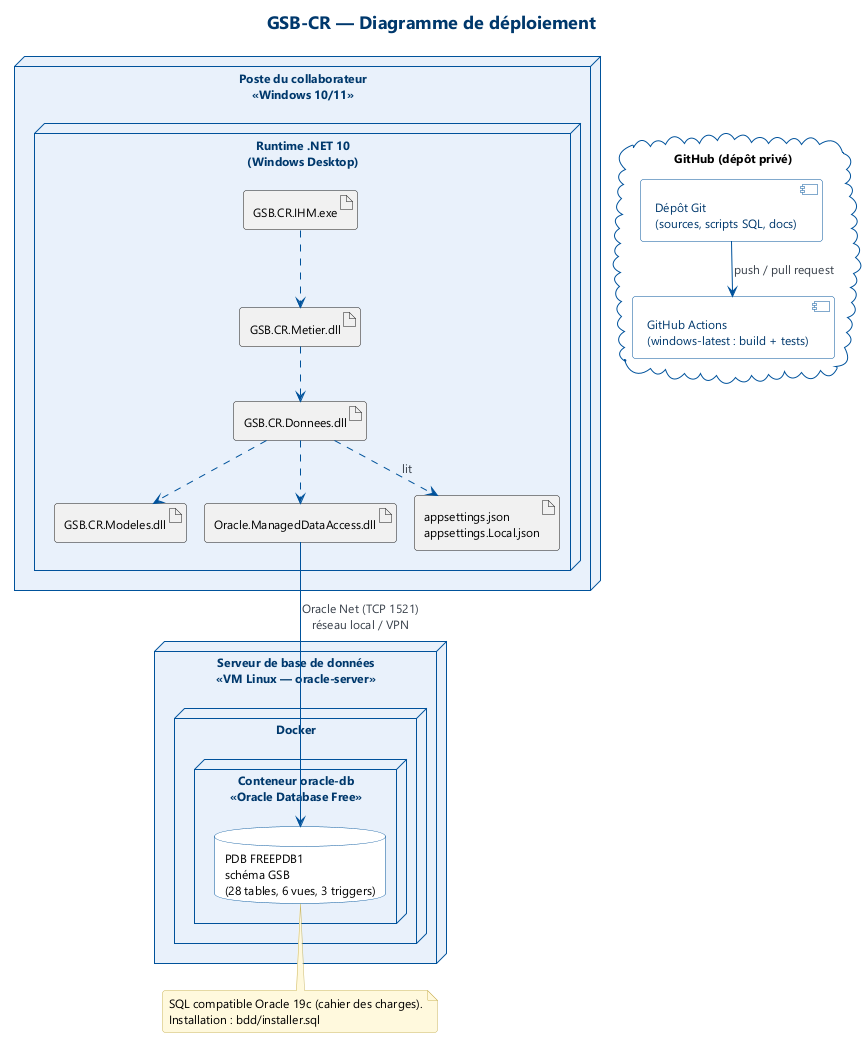

The diagram above was rendered by PlantUML. Its source (embedded in the PNG):
@startuml 07_deploiement
!include style.iuml
title GSB-CR — Diagramme de déploiement

node "Poste du collaborateur\n<<Windows 10/11>>" as Poste {
  node "Runtime .NET 10\n(Windows Desktop)" as Runtime {
    artifact "GSB.CR.IHM.exe" as Exe
    artifact "GSB.CR.Metier.dll" as MetierDll
    artifact "GSB.CR.Donnees.dll" as DonneesDll
    artifact "GSB.CR.Modeles.dll" as ModelesDll
    artifact "Oracle.ManagedDataAccess.dll" as Odp
    artifact "appsettings.json\nappsettings.Local.json" as Config
  }
}

node "Serveur de base de données\n<<VM Linux — oracle-server>>" as VM {
  node "Docker" as Docker {
    node "Conteneur oracle-db\n<<Oracle Database Free>>" as Conteneur {
      database "PDB FREEPDB1\nschéma GSB\n(28 tables, 6 vues, 3 triggers)" as Schema
    }
  }
}

cloud "GitHub (dépôt privé)" as GitHub {
  component "Dépôt Git\n(sources, scripts SQL, docs)" as Repo
  component "GitHub Actions\n(windows-latest : build + tests)" as CI
}

Exe ..> MetierDll
MetierDll ..> DonneesDll
DonneesDll ..> ModelesDll
DonneesDll ..> Odp
DonneesDll ..> Config : lit
Odp --> Schema : Oracle Net (TCP 1521)\nréseau local / VPN
Repo --> CI : push / pull request

note bottom of Schema
  SQL compatible Oracle 19c (cahier des charges).
  Installation : bdd/installer.sql
end note
@enduml